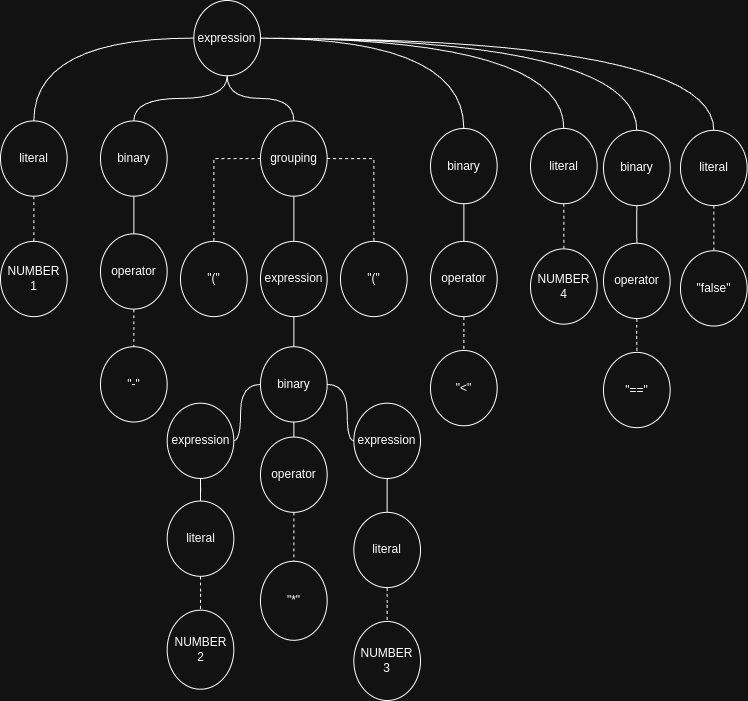

The diagram above was exported from draw.io. Its source (the exported page's mxGraphModel, read from the mxfile embedded in the PNG):
<mxGraphModel dx="849" dy="1225" grid="1" gridSize="10" guides="1" tooltips="1" connect="1" arrows="1" fold="1" page="1" pageScale="1" pageWidth="850" pageHeight="1100" math="0" shadow="0">
  <root>
    <mxCell id="0" />
    <mxCell id="1" parent="0" />
    <mxCell id="PNRhBpoby8cJeE1J83G8-16" style="edgeStyle=orthogonalEdgeStyle;shape=connector;rounded=0;orthogonalLoop=1;jettySize=auto;html=1;entryX=0.5;entryY=0;entryDx=0;entryDy=0;strokeColor=default;align=center;verticalAlign=middle;fontFamily=Helvetica;fontSize=11;fontColor=default;labelBackgroundColor=default;startFill=0;endArrow=none;curved=1;" edge="1" parent="1" source="PNRhBpoby8cJeE1J83G8-1" target="PNRhBpoby8cJeE1J83G8-15">
      <mxGeometry relative="1" as="geometry" />
    </mxCell>
    <mxCell id="PNRhBpoby8cJeE1J83G8-52" style="edgeStyle=orthogonalEdgeStyle;shape=connector;curved=1;rounded=0;orthogonalLoop=1;jettySize=auto;html=1;entryX=0.5;entryY=0;entryDx=0;entryDy=0;strokeColor=default;align=center;verticalAlign=middle;fontFamily=Helvetica;fontSize=11;fontColor=default;labelBackgroundColor=default;startFill=0;endArrow=none;" edge="1" parent="1" source="PNRhBpoby8cJeE1J83G8-1" target="PNRhBpoby8cJeE1J83G8-48">
      <mxGeometry relative="1" as="geometry" />
    </mxCell>
    <mxCell id="PNRhBpoby8cJeE1J83G8-64" style="edgeStyle=orthogonalEdgeStyle;shape=connector;curved=1;rounded=0;orthogonalLoop=1;jettySize=auto;html=1;entryX=0.5;entryY=0;entryDx=0;entryDy=0;strokeColor=default;align=center;verticalAlign=middle;fontFamily=Helvetica;fontSize=11;fontColor=default;labelBackgroundColor=default;startFill=0;endArrow=none;" edge="1" parent="1" source="PNRhBpoby8cJeE1J83G8-1" target="PNRhBpoby8cJeE1J83G8-60">
      <mxGeometry relative="1" as="geometry" />
    </mxCell>
    <mxCell id="PNRhBpoby8cJeE1J83G8-68" style="edgeStyle=orthogonalEdgeStyle;shape=connector;curved=1;rounded=0;orthogonalLoop=1;jettySize=auto;html=1;entryX=0.5;entryY=0;entryDx=0;entryDy=0;strokeColor=default;align=center;verticalAlign=middle;fontFamily=Helvetica;fontSize=11;fontColor=default;labelBackgroundColor=default;startFill=0;endArrow=none;" edge="1" parent="1" source="PNRhBpoby8cJeE1J83G8-1" target="PNRhBpoby8cJeE1J83G8-65">
      <mxGeometry relative="1" as="geometry" />
    </mxCell>
    <mxCell id="PNRhBpoby8cJeE1J83G8-1" value="expression" style="ellipse;whiteSpace=wrap;html=1;container=0;" vertex="1" parent="1">
      <mxGeometry x="253.33333333333331" y="210" width="66.66666666666666" height="75.26881720430107" as="geometry" />
    </mxCell>
    <mxCell id="PNRhBpoby8cJeE1J83G8-2" value="literal" style="ellipse;whiteSpace=wrap;html=1;container=0;" vertex="1" parent="1">
      <mxGeometry x="60" y="330.4301075268817" width="66.66666666666666" height="75.26881720430107" as="geometry" />
    </mxCell>
    <mxCell id="PNRhBpoby8cJeE1J83G8-4" value="" style="endArrow=none;html=1;rounded=0;edgeStyle=orthogonalEdgeStyle;curved=1;entryX=0;entryY=0.5;entryDx=0;entryDy=0;exitX=0.5;exitY=0;exitDx=0;exitDy=0;" edge="1" parent="1" source="PNRhBpoby8cJeE1J83G8-2" target="PNRhBpoby8cJeE1J83G8-1">
      <mxGeometry width="50" height="50" relative="1" as="geometry">
        <mxPoint x="193.33333333333331" y="353.01075268817203" as="sourcePoint" />
        <mxPoint x="226.66666666666663" y="315.3763440860215" as="targetPoint" />
      </mxGeometry>
    </mxCell>
    <mxCell id="PNRhBpoby8cJeE1J83G8-5" value="" style="endArrow=none;dashed=1;html=1;rounded=0;exitX=0.5;exitY=1;exitDx=0;exitDy=0;entryX=0.5;entryY=0;entryDx=0;entryDy=0;" edge="1" parent="1" source="PNRhBpoby8cJeE1J83G8-2" target="PNRhBpoby8cJeE1J83G8-6">
      <mxGeometry width="50" height="50" relative="1" as="geometry">
        <mxPoint x="233.33333333333331" y="405.6989247311828" as="sourcePoint" />
        <mxPoint x="93.33333333333331" y="473.44086021505376" as="targetPoint" />
      </mxGeometry>
    </mxCell>
    <mxCell id="PNRhBpoby8cJeE1J83G8-6" value="NUMBER&lt;div&gt;1&lt;/div&gt;" style="ellipse;whiteSpace=wrap;html=1;container=0;" vertex="1" parent="1">
      <mxGeometry x="60" y="450.86021505376345" width="66.66666666666666" height="75.26881720430107" as="geometry" />
    </mxCell>
    <mxCell id="PNRhBpoby8cJeE1J83G8-10" value="" style="edgeStyle=orthogonalEdgeStyle;rounded=0;orthogonalLoop=1;jettySize=auto;html=1;strokeColor=none;" edge="1" parent="1" source="PNRhBpoby8cJeE1J83G8-7">
      <mxGeometry relative="1" as="geometry">
        <mxPoint x="193.33333333333337" y="450.86021505376345" as="targetPoint" />
      </mxGeometry>
    </mxCell>
    <mxCell id="PNRhBpoby8cJeE1J83G8-11" value="" style="edgeStyle=orthogonalEdgeStyle;rounded=0;orthogonalLoop=1;jettySize=auto;html=1;endArrow=none;startFill=0;entryX=0.5;entryY=0;entryDx=0;entryDy=0;" edge="1" parent="1" source="PNRhBpoby8cJeE1J83G8-7" target="PNRhBpoby8cJeE1J83G8-12">
      <mxGeometry relative="1" as="geometry">
        <mxPoint x="193.33333333333337" y="450.86021505376345" as="targetPoint" />
      </mxGeometry>
    </mxCell>
    <mxCell id="PNRhBpoby8cJeE1J83G8-7" value="binary" style="ellipse;whiteSpace=wrap;html=1;container=0;" vertex="1" parent="1">
      <mxGeometry x="160" y="330.4301075268817" width="66.66666666666666" height="75.26881720430107" as="geometry" />
    </mxCell>
    <mxCell id="PNRhBpoby8cJeE1J83G8-8" value="" style="endArrow=none;html=1;rounded=0;edgeStyle=orthogonalEdgeStyle;curved=1;entryX=0.5;entryY=1;entryDx=0;entryDy=0;exitX=0.5;exitY=0;exitDx=0;exitDy=0;" edge="1" parent="1" source="PNRhBpoby8cJeE1J83G8-7" target="PNRhBpoby8cJeE1J83G8-1">
      <mxGeometry width="50" height="50" relative="1" as="geometry">
        <mxPoint x="193.33333333333331" y="330.4301075268817" as="sourcePoint" />
        <mxPoint x="260" y="262.68817204301075" as="targetPoint" />
      </mxGeometry>
    </mxCell>
    <mxCell id="PNRhBpoby8cJeE1J83G8-29" value="" style="edgeStyle=orthogonalEdgeStyle;shape=connector;curved=1;rounded=0;orthogonalLoop=1;jettySize=auto;html=1;strokeColor=default;align=center;verticalAlign=middle;fontFamily=Helvetica;fontSize=11;fontColor=default;labelBackgroundColor=default;startFill=0;endArrow=none;dashed=1;" edge="1" parent="1" source="PNRhBpoby8cJeE1J83G8-12" target="PNRhBpoby8cJeE1J83G8-28">
      <mxGeometry relative="1" as="geometry" />
    </mxCell>
    <mxCell id="PNRhBpoby8cJeE1J83G8-12" value="operator" style="ellipse;whiteSpace=wrap;html=1;container=0;" vertex="1" parent="1">
      <mxGeometry x="160" y="443.3333333333333" width="66.66666666666666" height="75.26881720430107" as="geometry" />
    </mxCell>
    <mxCell id="PNRhBpoby8cJeE1J83G8-20" style="edgeStyle=orthogonalEdgeStyle;shape=connector;curved=1;rounded=0;orthogonalLoop=1;jettySize=auto;html=1;entryX=0.5;entryY=0;entryDx=0;entryDy=0;strokeColor=default;align=center;verticalAlign=middle;fontFamily=Helvetica;fontSize=11;fontColor=default;labelBackgroundColor=default;startFill=0;endArrow=none;" edge="1" parent="1" source="PNRhBpoby8cJeE1J83G8-15" target="PNRhBpoby8cJeE1J83G8-19">
      <mxGeometry relative="1" as="geometry" />
    </mxCell>
    <mxCell id="PNRhBpoby8cJeE1J83G8-15" value="grouping" style="ellipse;whiteSpace=wrap;html=1;container=0;" vertex="1" parent="1">
      <mxGeometry x="320" y="330.4301075268817" width="66.66666666666666" height="75.26881720430107" as="geometry" />
    </mxCell>
    <mxCell id="PNRhBpoby8cJeE1J83G8-17" value="" style="edgeStyle=orthogonalEdgeStyle;shape=connector;rounded=0;orthogonalLoop=1;jettySize=auto;html=1;strokeColor=default;align=center;verticalAlign=middle;fontFamily=Helvetica;fontSize=11;fontColor=default;labelBackgroundColor=default;startFill=0;endArrow=none;dashed=1;exitX=0;exitY=0.5;exitDx=0;exitDy=0;" edge="1" parent="1" target="PNRhBpoby8cJeE1J83G8-18" source="PNRhBpoby8cJeE1J83G8-15">
      <mxGeometry relative="1" as="geometry">
        <mxPoint x="280" y="413.2258064516129" as="sourcePoint" />
      </mxGeometry>
    </mxCell>
    <mxCell id="PNRhBpoby8cJeE1J83G8-18" value="&quot;(&quot;" style="ellipse;whiteSpace=wrap;html=1;container=0;" vertex="1" parent="1">
      <mxGeometry x="240" y="450.86021505376345" width="66.66666666666666" height="75.26881720430107" as="geometry" />
    </mxCell>
    <mxCell id="PNRhBpoby8cJeE1J83G8-25" value="" style="edgeStyle=orthogonalEdgeStyle;shape=connector;curved=1;rounded=0;orthogonalLoop=1;jettySize=auto;html=1;strokeColor=default;align=center;verticalAlign=middle;fontFamily=Helvetica;fontSize=11;fontColor=default;labelBackgroundColor=default;startFill=0;endArrow=none;" edge="1" parent="1" source="PNRhBpoby8cJeE1J83G8-19" target="PNRhBpoby8cJeE1J83G8-24">
      <mxGeometry relative="1" as="geometry" />
    </mxCell>
    <mxCell id="PNRhBpoby8cJeE1J83G8-19" value="expression" style="ellipse;whiteSpace=wrap;html=1;container=0;" vertex="1" parent="1">
      <mxGeometry x="320" y="450.86021505376345" width="66.66666666666666" height="75.26881720430107" as="geometry" />
    </mxCell>
    <mxCell id="PNRhBpoby8cJeE1J83G8-22" value="" style="edgeStyle=orthogonalEdgeStyle;shape=connector;rounded=0;orthogonalLoop=1;jettySize=auto;html=1;strokeColor=default;align=center;verticalAlign=middle;fontFamily=Helvetica;fontSize=11;fontColor=default;labelBackgroundColor=default;startFill=0;endArrow=none;dashed=1;exitX=1;exitY=0.5;exitDx=0;exitDy=0;" edge="1" parent="1" target="PNRhBpoby8cJeE1J83G8-23" source="PNRhBpoby8cJeE1J83G8-15">
      <mxGeometry relative="1" as="geometry">
        <mxPoint x="446.66666666666663" y="368.06451612903226" as="sourcePoint" />
      </mxGeometry>
    </mxCell>
    <mxCell id="PNRhBpoby8cJeE1J83G8-23" value="&quot;(&quot;" style="ellipse;whiteSpace=wrap;html=1;container=0;" vertex="1" parent="1">
      <mxGeometry x="400" y="450.86021505376345" width="66.66666666666666" height="75.26881720430107" as="geometry" />
    </mxCell>
    <mxCell id="PNRhBpoby8cJeE1J83G8-27" value="" style="edgeStyle=orthogonalEdgeStyle;shape=connector;curved=1;rounded=0;orthogonalLoop=1;jettySize=auto;html=1;strokeColor=default;align=center;verticalAlign=middle;fontFamily=Helvetica;fontSize=11;fontColor=default;labelBackgroundColor=default;startFill=0;endArrow=none;" edge="1" parent="1" source="PNRhBpoby8cJeE1J83G8-24" target="PNRhBpoby8cJeE1J83G8-26">
      <mxGeometry relative="1" as="geometry" />
    </mxCell>
    <mxCell id="PNRhBpoby8cJeE1J83G8-31" value="" style="edgeStyle=orthogonalEdgeStyle;shape=connector;curved=1;rounded=0;orthogonalLoop=1;jettySize=auto;html=1;strokeColor=default;align=center;verticalAlign=middle;fontFamily=Helvetica;fontSize=11;fontColor=default;labelBackgroundColor=default;startFill=0;endArrow=none;" edge="1" parent="1" source="PNRhBpoby8cJeE1J83G8-24" target="PNRhBpoby8cJeE1J83G8-30">
      <mxGeometry relative="1" as="geometry" />
    </mxCell>
    <mxCell id="PNRhBpoby8cJeE1J83G8-32" value="" style="edgeStyle=orthogonalEdgeStyle;shape=connector;curved=1;rounded=0;orthogonalLoop=1;jettySize=auto;html=1;strokeColor=default;align=center;verticalAlign=middle;fontFamily=Helvetica;fontSize=11;fontColor=default;labelBackgroundColor=default;startFill=0;endArrow=none;" edge="1" parent="1" source="PNRhBpoby8cJeE1J83G8-24" target="PNRhBpoby8cJeE1J83G8-30">
      <mxGeometry relative="1" as="geometry" />
    </mxCell>
    <mxCell id="PNRhBpoby8cJeE1J83G8-34" value="" style="edgeStyle=orthogonalEdgeStyle;shape=connector;curved=1;rounded=0;orthogonalLoop=1;jettySize=auto;html=1;strokeColor=default;align=center;verticalAlign=middle;fontFamily=Helvetica;fontSize=11;fontColor=default;labelBackgroundColor=default;startFill=0;endArrow=none;" edge="1" parent="1" source="PNRhBpoby8cJeE1J83G8-24" target="PNRhBpoby8cJeE1J83G8-33">
      <mxGeometry relative="1" as="geometry" />
    </mxCell>
    <mxCell id="PNRhBpoby8cJeE1J83G8-24" value="binary" style="ellipse;whiteSpace=wrap;html=1;container=0;" vertex="1" parent="1">
      <mxGeometry x="320" y="556.236559139785" width="66.66666666666666" height="75.26881720430107" as="geometry" />
    </mxCell>
    <mxCell id="PNRhBpoby8cJeE1J83G8-36" value="" style="edgeStyle=orthogonalEdgeStyle;shape=connector;curved=1;rounded=0;orthogonalLoop=1;jettySize=auto;html=1;strokeColor=default;align=center;verticalAlign=middle;fontFamily=Helvetica;fontSize=11;fontColor=default;labelBackgroundColor=default;startFill=0;endArrow=none;" edge="1" parent="1" source="PNRhBpoby8cJeE1J83G8-26" target="PNRhBpoby8cJeE1J83G8-35">
      <mxGeometry relative="1" as="geometry" />
    </mxCell>
    <mxCell id="PNRhBpoby8cJeE1J83G8-26" value="expression" style="ellipse;whiteSpace=wrap;html=1;container=0;" vertex="1" parent="1">
      <mxGeometry x="226.66666666666663" y="612.6881720430107" width="66.66666666666666" height="75.26881720430107" as="geometry" />
    </mxCell>
    <mxCell id="PNRhBpoby8cJeE1J83G8-28" value="&quot;-&quot;" style="ellipse;whiteSpace=wrap;html=1;container=0;" vertex="1" parent="1">
      <mxGeometry x="160" y="556.236559139785" width="66.66666666666666" height="75.26881720430107" as="geometry" />
    </mxCell>
    <mxCell id="PNRhBpoby8cJeE1J83G8-30" value="operator" style="ellipse;whiteSpace=wrap;html=1;container=0;" vertex="1" parent="1">
      <mxGeometry x="320" y="646.5591397849462" width="66.66666666666666" height="75.26881720430107" as="geometry" />
    </mxCell>
    <mxCell id="PNRhBpoby8cJeE1J83G8-33" value="expression" style="ellipse;whiteSpace=wrap;html=1;container=0;" vertex="1" parent="1">
      <mxGeometry x="413.33333333333326" y="612.6881720430107" width="66.66666666666666" height="75.26881720430107" as="geometry" />
    </mxCell>
    <mxCell id="PNRhBpoby8cJeE1J83G8-38" value="" style="edgeStyle=orthogonalEdgeStyle;shape=connector;curved=1;rounded=0;orthogonalLoop=1;jettySize=auto;html=1;strokeColor=default;align=center;verticalAlign=middle;fontFamily=Helvetica;fontSize=11;fontColor=default;labelBackgroundColor=default;startFill=0;endArrow=none;dashed=1;" edge="1" parent="1" source="PNRhBpoby8cJeE1J83G8-35" target="PNRhBpoby8cJeE1J83G8-37">
      <mxGeometry relative="1" as="geometry" />
    </mxCell>
    <mxCell id="PNRhBpoby8cJeE1J83G8-35" value="literal" style="ellipse;whiteSpace=wrap;html=1;container=0;" vertex="1" parent="1">
      <mxGeometry x="226.66666666666663" y="710.5376344086021" width="66.66666666666666" height="75.26881720430107" as="geometry" />
    </mxCell>
    <mxCell id="PNRhBpoby8cJeE1J83G8-37" value="&lt;div&gt;NUMBER&lt;/div&gt;2" style="ellipse;whiteSpace=wrap;html=1;container=0;" vertex="1" parent="1">
      <mxGeometry x="226.66666666666663" y="819.6774193548388" width="66.66666666666666" height="79.03225806451613" as="geometry" />
    </mxCell>
    <mxCell id="PNRhBpoby8cJeE1J83G8-40" value="" style="edgeStyle=orthogonalEdgeStyle;shape=connector;curved=1;rounded=0;orthogonalLoop=1;jettySize=auto;html=1;strokeColor=default;align=center;verticalAlign=middle;fontFamily=Helvetica;fontSize=11;fontColor=default;labelBackgroundColor=default;startFill=0;endArrow=none;dashed=1;exitX=0.5;exitY=1;exitDx=0;exitDy=0;" edge="1" parent="1" target="PNRhBpoby8cJeE1J83G8-41" source="PNRhBpoby8cJeE1J83G8-30">
      <mxGeometry relative="1" as="geometry">
        <mxPoint x="353.3333333333333" y="736.8817204301075" as="sourcePoint" />
      </mxGeometry>
    </mxCell>
    <mxCell id="PNRhBpoby8cJeE1J83G8-41" value="&quot;*&quot;" style="ellipse;whiteSpace=wrap;html=1;container=0;" vertex="1" parent="1">
      <mxGeometry x="320" y="770.752688172043" width="66.66666666666666" height="79.03225806451613" as="geometry" />
    </mxCell>
    <mxCell id="PNRhBpoby8cJeE1J83G8-42" value="" style="edgeStyle=orthogonalEdgeStyle;shape=connector;curved=1;rounded=0;orthogonalLoop=1;jettySize=auto;html=1;strokeColor=default;align=center;verticalAlign=middle;fontFamily=Helvetica;fontSize=11;fontColor=default;labelBackgroundColor=default;startFill=0;endArrow=none;exitX=0.5;exitY=1;exitDx=0;exitDy=0;" edge="1" parent="1" target="PNRhBpoby8cJeE1J83G8-44" source="PNRhBpoby8cJeE1J83G8-33">
      <mxGeometry relative="1" as="geometry">
        <mxPoint x="446.66666666666663" y="699.247311827957" as="sourcePoint" />
      </mxGeometry>
    </mxCell>
    <mxCell id="PNRhBpoby8cJeE1J83G8-43" value="" style="edgeStyle=orthogonalEdgeStyle;shape=connector;curved=1;rounded=0;orthogonalLoop=1;jettySize=auto;html=1;strokeColor=default;align=center;verticalAlign=middle;fontFamily=Helvetica;fontSize=11;fontColor=default;labelBackgroundColor=default;startFill=0;endArrow=none;dashed=1;" edge="1" parent="1" source="PNRhBpoby8cJeE1J83G8-44" target="PNRhBpoby8cJeE1J83G8-45">
      <mxGeometry relative="1" as="geometry" />
    </mxCell>
    <mxCell id="PNRhBpoby8cJeE1J83G8-44" value="literal" style="ellipse;whiteSpace=wrap;html=1;container=0;" vertex="1" parent="1">
      <mxGeometry x="413.33333333333326" y="721.8279569892474" width="66.66666666666666" height="75.26881720430107" as="geometry" />
    </mxCell>
    <mxCell id="PNRhBpoby8cJeE1J83G8-45" value="&lt;div&gt;NUMBER&lt;/div&gt;3" style="ellipse;whiteSpace=wrap;html=1;container=0;" vertex="1" parent="1">
      <mxGeometry x="413.33333333333326" y="830.9677419354838" width="66.66666666666666" height="79.03225806451613" as="geometry" />
    </mxCell>
    <mxCell id="PNRhBpoby8cJeE1J83G8-46" value="" style="edgeStyle=orthogonalEdgeStyle;rounded=0;orthogonalLoop=1;jettySize=auto;html=1;strokeColor=none;" edge="1" parent="1" source="PNRhBpoby8cJeE1J83G8-48">
      <mxGeometry relative="1" as="geometry">
        <mxPoint x="523.3366666666666" y="458.38709677419354" as="targetPoint" />
      </mxGeometry>
    </mxCell>
    <mxCell id="PNRhBpoby8cJeE1J83G8-47" value="" style="edgeStyle=orthogonalEdgeStyle;rounded=0;orthogonalLoop=1;jettySize=auto;html=1;endArrow=none;startFill=0;entryX=0.5;entryY=0;entryDx=0;entryDy=0;" edge="1" parent="1" source="PNRhBpoby8cJeE1J83G8-48" target="PNRhBpoby8cJeE1J83G8-50">
      <mxGeometry relative="1" as="geometry">
        <mxPoint x="523.3366666666666" y="458.38709677419354" as="targetPoint" />
      </mxGeometry>
    </mxCell>
    <mxCell id="PNRhBpoby8cJeE1J83G8-48" value="binary" style="ellipse;whiteSpace=wrap;html=1;container=0;" vertex="1" parent="1">
      <mxGeometry x="490.00333333333333" y="337.95698924731187" width="66.66666666666666" height="75.26881720430107" as="geometry" />
    </mxCell>
    <mxCell id="PNRhBpoby8cJeE1J83G8-49" value="" style="edgeStyle=orthogonalEdgeStyle;shape=connector;curved=1;rounded=0;orthogonalLoop=1;jettySize=auto;html=1;strokeColor=default;align=center;verticalAlign=middle;fontFamily=Helvetica;fontSize=11;fontColor=default;labelBackgroundColor=default;startFill=0;endArrow=none;dashed=1;" edge="1" parent="1" source="PNRhBpoby8cJeE1J83G8-50" target="PNRhBpoby8cJeE1J83G8-51">
      <mxGeometry relative="1" as="geometry" />
    </mxCell>
    <mxCell id="PNRhBpoby8cJeE1J83G8-50" value="operator" style="ellipse;whiteSpace=wrap;html=1;container=0;" vertex="1" parent="1">
      <mxGeometry x="490.00333333333333" y="450.86021505376345" width="66.66666666666666" height="75.26881720430107" as="geometry" />
    </mxCell>
    <mxCell id="PNRhBpoby8cJeE1J83G8-51" value="&quot;&amp;lt;&quot;" style="ellipse;whiteSpace=wrap;html=1;container=0;" vertex="1" parent="1">
      <mxGeometry x="490.00333333333333" y="560.003440860215" width="66.66666666666666" height="75.26881720430107" as="geometry" />
    </mxCell>
    <mxCell id="PNRhBpoby8cJeE1J83G8-57" style="edgeStyle=orthogonalEdgeStyle;shape=connector;curved=1;rounded=0;orthogonalLoop=1;jettySize=auto;html=1;entryX=1;entryY=0.5;entryDx=0;entryDy=0;strokeColor=default;align=center;verticalAlign=middle;fontFamily=Helvetica;fontSize=11;fontColor=default;labelBackgroundColor=default;startFill=0;endArrow=none;" edge="1" parent="1" source="PNRhBpoby8cJeE1J83G8-54" target="PNRhBpoby8cJeE1J83G8-1">
      <mxGeometry relative="1" as="geometry">
        <Array as="points">
          <mxPoint x="623" y="248" />
        </Array>
      </mxGeometry>
    </mxCell>
    <mxCell id="PNRhBpoby8cJeE1J83G8-54" value="literal" style="ellipse;whiteSpace=wrap;html=1;container=0;" vertex="1" parent="1">
      <mxGeometry x="590" y="337.96000000000004" width="66.66666666666666" height="75.26881720430107" as="geometry" />
    </mxCell>
    <mxCell id="PNRhBpoby8cJeE1J83G8-55" value="" style="endArrow=none;dashed=1;html=1;rounded=0;exitX=0.5;exitY=1;exitDx=0;exitDy=0;entryX=0.5;entryY=0;entryDx=0;entryDy=0;" edge="1" parent="1" source="PNRhBpoby8cJeE1J83G8-54" target="PNRhBpoby8cJeE1J83G8-56">
      <mxGeometry width="50" height="50" relative="1" as="geometry">
        <mxPoint x="763.3333333333333" y="413.2288172043011" as="sourcePoint" />
        <mxPoint x="623.3333333333333" y="480.97075268817207" as="targetPoint" />
      </mxGeometry>
    </mxCell>
    <mxCell id="PNRhBpoby8cJeE1J83G8-56" value="NUMBER&lt;div&gt;4&lt;/div&gt;" style="ellipse;whiteSpace=wrap;html=1;container=0;" vertex="1" parent="1">
      <mxGeometry x="590" y="458.3901075268818" width="66.66666666666666" height="75.26881720430107" as="geometry" />
    </mxCell>
    <mxCell id="PNRhBpoby8cJeE1J83G8-58" value="" style="edgeStyle=orthogonalEdgeStyle;rounded=0;orthogonalLoop=1;jettySize=auto;html=1;strokeColor=none;" edge="1" parent="1" source="PNRhBpoby8cJeE1J83G8-60">
      <mxGeometry relative="1" as="geometry">
        <mxPoint x="696.3333333333333" y="460.27010752688165" as="targetPoint" />
      </mxGeometry>
    </mxCell>
    <mxCell id="PNRhBpoby8cJeE1J83G8-59" value="" style="edgeStyle=orthogonalEdgeStyle;rounded=0;orthogonalLoop=1;jettySize=auto;html=1;endArrow=none;startFill=0;entryX=0.5;entryY=0;entryDx=0;entryDy=0;" edge="1" parent="1" source="PNRhBpoby8cJeE1J83G8-60" target="PNRhBpoby8cJeE1J83G8-62">
      <mxGeometry relative="1" as="geometry">
        <mxPoint x="696.3333333333333" y="460.27010752688165" as="targetPoint" />
      </mxGeometry>
    </mxCell>
    <mxCell id="PNRhBpoby8cJeE1J83G8-60" value="binary" style="ellipse;whiteSpace=wrap;html=1;container=0;" vertex="1" parent="1">
      <mxGeometry x="663" y="339.84" width="66.66666666666666" height="75.26881720430107" as="geometry" />
    </mxCell>
    <mxCell id="PNRhBpoby8cJeE1J83G8-61" value="" style="edgeStyle=orthogonalEdgeStyle;shape=connector;curved=1;rounded=0;orthogonalLoop=1;jettySize=auto;html=1;strokeColor=default;align=center;verticalAlign=middle;fontFamily=Helvetica;fontSize=11;fontColor=default;labelBackgroundColor=default;startFill=0;endArrow=none;dashed=1;" edge="1" parent="1" source="PNRhBpoby8cJeE1J83G8-62" target="PNRhBpoby8cJeE1J83G8-63">
      <mxGeometry relative="1" as="geometry" />
    </mxCell>
    <mxCell id="PNRhBpoby8cJeE1J83G8-62" value="operator" style="ellipse;whiteSpace=wrap;html=1;container=0;" vertex="1" parent="1">
      <mxGeometry x="663" y="452.74322580645156" width="66.66666666666666" height="75.26881720430107" as="geometry" />
    </mxCell>
    <mxCell id="PNRhBpoby8cJeE1J83G8-63" value="&quot;==&quot;" style="ellipse;whiteSpace=wrap;html=1;container=0;" vertex="1" parent="1">
      <mxGeometry x="663" y="561.8864516129032" width="66.66666666666666" height="75.26881720430107" as="geometry" />
    </mxCell>
    <mxCell id="PNRhBpoby8cJeE1J83G8-65" value="literal" style="ellipse;whiteSpace=wrap;html=1;container=0;" vertex="1" parent="1">
      <mxGeometry x="740" y="339.84000000000003" width="66.66666666666666" height="75.26881720430107" as="geometry" />
    </mxCell>
    <mxCell id="PNRhBpoby8cJeE1J83G8-66" value="" style="endArrow=none;dashed=1;html=1;rounded=0;exitX=0.5;exitY=1;exitDx=0;exitDy=0;entryX=0.5;entryY=0;entryDx=0;entryDy=0;" edge="1" parent="1" source="PNRhBpoby8cJeE1J83G8-65" target="PNRhBpoby8cJeE1J83G8-67">
      <mxGeometry width="50" height="50" relative="1" as="geometry">
        <mxPoint x="913.3333333333333" y="415.1088172043011" as="sourcePoint" />
        <mxPoint x="773.3333333333333" y="482.85075268817207" as="targetPoint" />
      </mxGeometry>
    </mxCell>
    <mxCell id="PNRhBpoby8cJeE1J83G8-67" value="&quot;false&quot;" style="ellipse;whiteSpace=wrap;html=1;container=0;" vertex="1" parent="1">
      <mxGeometry x="740" y="460.2701075268818" width="66.66666666666666" height="75.26881720430107" as="geometry" />
    </mxCell>
  </root>
</mxGraphModel>